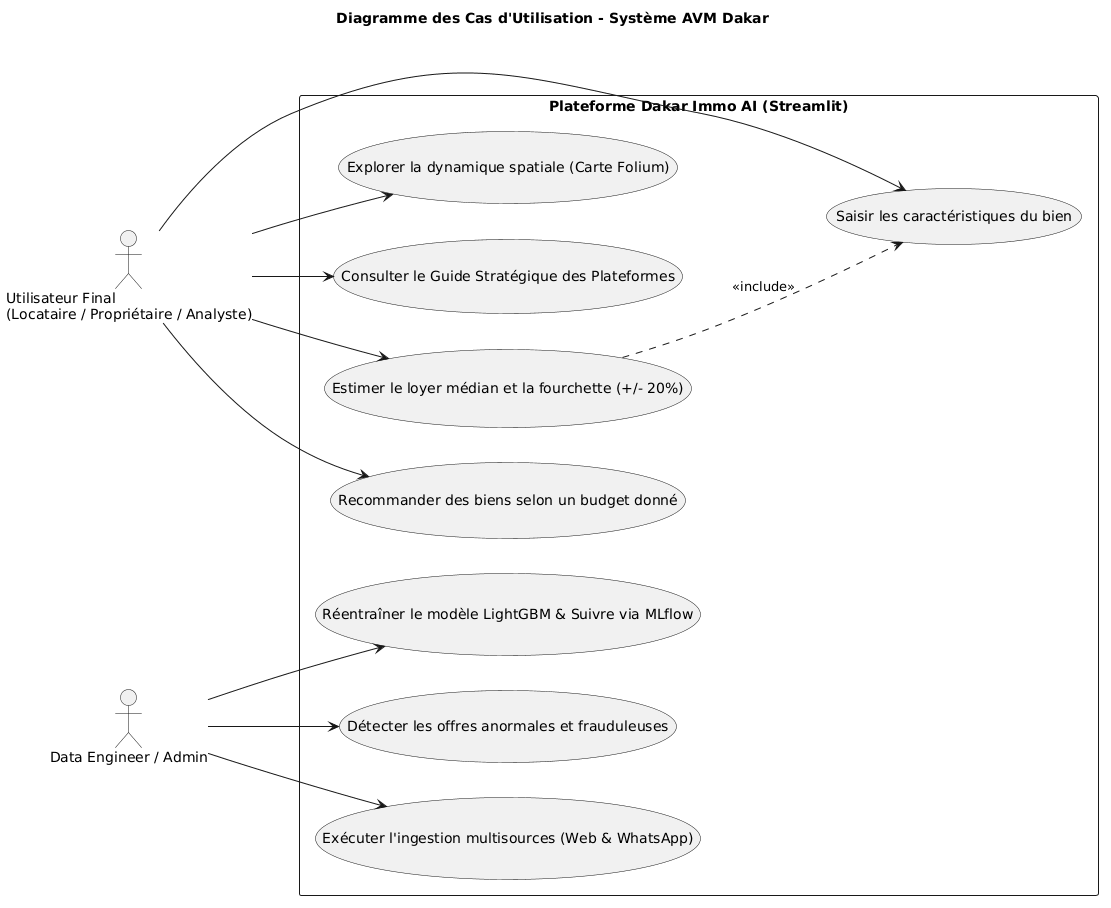

The diagram above was rendered by PlantUML. Its source (embedded in the PNG):
@startuml
left to right direction
title Diagramme des Cas d'Utilisation - Système AVM Dakar

actor "Utilisateur Final\n(Locataire / Propriétaire / Analyste)" as User
actor "Data Engineer / Admin" as Admin

rectangle "Plateforme Dakar Immo AI (Streamlit)" {
  usecase "Saisir les caractéristiques du bien" as UC1
  usecase "Estimer le loyer médian et la fourchette (+/- 20%)" as UC2
  usecase "Recommander des biens selon un budget donné" as UC3
  usecase "Explorer la dynamique spatiale (Carte Folium)" as UC4
  usecase "Consulter le Guide Stratégique des Plateformes" as UC5
  usecase "Exécuter l'ingestion multisources (Web & WhatsApp)" as UC6
  usecase "Réentraîner le modèle LightGBM & Suivre via MLflow" as UC7
  usecase "Détecter les offres anormales et frauduleuses" as UC8
}

User --> UC1
User --> UC2
User --> UC3
User --> UC4
User --> UC5

UC2 ..> UC1 : <<include>>

Admin --> UC6
Admin --> UC7
Admin --> UC8
@enduml